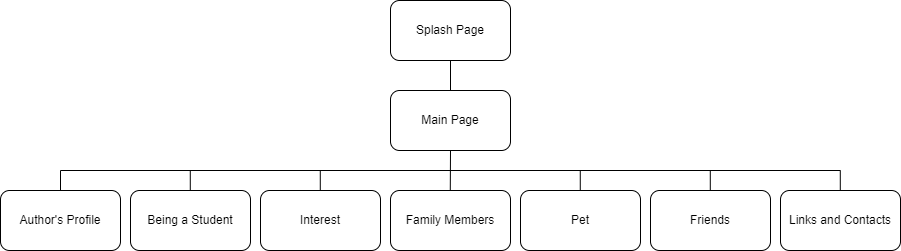

The diagram above was exported from draw.io. Its source (the exported page's mxGraphModel, read from the mxfile embedded in the PNG):
<mxGraphModel dx="1558" dy="468" grid="1" gridSize="10" guides="1" tooltips="1" connect="1" arrows="1" fold="1" page="1" pageScale="1" pageWidth="850" pageHeight="1100" math="0" shadow="0">
  <root>
    <mxCell id="0" />
    <mxCell id="1" parent="0" />
    <mxCell id="MvZ9WRqZv4qPUNM1q0bt-1" value="Splash Page" style="rounded=1;whiteSpace=wrap;html=1;" parent="1" vertex="1">
      <mxGeometry x="340" y="130" width="120" height="60" as="geometry" />
    </mxCell>
    <mxCell id="MvZ9WRqZv4qPUNM1q0bt-2" value="Main Page" style="rounded=1;whiteSpace=wrap;html=1;" parent="1" vertex="1">
      <mxGeometry x="340" y="220" width="120" height="60" as="geometry" />
    </mxCell>
    <mxCell id="MvZ9WRqZv4qPUNM1q0bt-3" value="Author's Profile" style="rounded=1;whiteSpace=wrap;html=1;" parent="1" vertex="1">
      <mxGeometry x="-50" y="320" width="120" height="60" as="geometry" />
    </mxCell>
    <mxCell id="MvZ9WRqZv4qPUNM1q0bt-4" value="Interest" style="rounded=1;whiteSpace=wrap;html=1;" parent="1" vertex="1">
      <mxGeometry x="210" y="320" width="120" height="60" as="geometry" />
    </mxCell>
    <mxCell id="MvZ9WRqZv4qPUNM1q0bt-5" value="Family Members" style="rounded=1;whiteSpace=wrap;html=1;" parent="1" vertex="1">
      <mxGeometry x="340" y="320" width="120" height="60" as="geometry" />
    </mxCell>
    <mxCell id="MvZ9WRqZv4qPUNM1q0bt-6" value="Pet" style="rounded=1;whiteSpace=wrap;html=1;" parent="1" vertex="1">
      <mxGeometry x="470" y="320" width="120" height="60" as="geometry" />
    </mxCell>
    <mxCell id="MvZ9WRqZv4qPUNM1q0bt-9" value="Friends" style="rounded=1;whiteSpace=wrap;html=1;" parent="1" vertex="1">
      <mxGeometry x="600" y="320" width="120" height="60" as="geometry" />
    </mxCell>
    <mxCell id="MvZ9WRqZv4qPUNM1q0bt-11" value="Being a Student" style="rounded=1;whiteSpace=wrap;html=1;" parent="1" vertex="1">
      <mxGeometry x="80" y="320" width="120" height="60" as="geometry" />
    </mxCell>
    <mxCell id="MvZ9WRqZv4qPUNM1q0bt-12" value="Links and Contacts" style="rounded=1;whiteSpace=wrap;html=1;" parent="1" vertex="1">
      <mxGeometry x="730" y="320" width="120" height="60" as="geometry" />
    </mxCell>
    <mxCell id="MvZ9WRqZv4qPUNM1q0bt-13" value="" style="endArrow=none;html=1;rounded=0;entryX=0.5;entryY=0;entryDx=0;entryDy=0;" parent="1" target="MvZ9WRqZv4qPUNM1q0bt-3" edge="1">
      <mxGeometry width="50" height="50" relative="1" as="geometry">
        <mxPoint x="10" y="300" as="sourcePoint" />
        <mxPoint x="60" y="250" as="targetPoint" />
      </mxGeometry>
    </mxCell>
    <mxCell id="MvZ9WRqZv4qPUNM1q0bt-15" value="" style="endArrow=none;html=1;rounded=0;entryX=0.5;entryY=1;entryDx=0;entryDy=0;exitX=0.5;exitY=0;exitDx=0;exitDy=0;" parent="1" source="MvZ9WRqZv4qPUNM1q0bt-2" target="MvZ9WRqZv4qPUNM1q0bt-1" edge="1">
      <mxGeometry width="50" height="50" relative="1" as="geometry">
        <mxPoint x="390" y="230" as="sourcePoint" />
        <mxPoint x="440" y="180" as="targetPoint" />
      </mxGeometry>
    </mxCell>
    <mxCell id="MvZ9WRqZv4qPUNM1q0bt-16" value="" style="endArrow=none;html=1;rounded=0;entryX=0.5;entryY=1;entryDx=0;entryDy=0;exitX=0.498;exitY=-0.054;exitDx=0;exitDy=0;exitPerimeter=0;" parent="1" target="MvZ9WRqZv4qPUNM1q0bt-2" edge="1">
      <mxGeometry width="50" height="50" relative="1" as="geometry">
        <mxPoint x="399.78" y="320" as="sourcePoint" />
        <mxPoint x="399.78" y="293" as="targetPoint" />
      </mxGeometry>
    </mxCell>
    <mxCell id="MvZ9WRqZv4qPUNM1q0bt-17" value="" style="endArrow=none;html=1;rounded=0;" parent="1" edge="1">
      <mxGeometry width="50" height="50" relative="1" as="geometry">
        <mxPoint x="10" y="300" as="sourcePoint" />
        <mxPoint x="790" y="300" as="targetPoint" />
      </mxGeometry>
    </mxCell>
    <mxCell id="MvZ9WRqZv4qPUNM1q0bt-18" value="" style="endArrow=none;html=1;rounded=0;entryX=0.5;entryY=0;entryDx=0;entryDy=0;" parent="1" edge="1">
      <mxGeometry width="50" height="50" relative="1" as="geometry">
        <mxPoint x="139.78" y="300" as="sourcePoint" />
        <mxPoint x="139.78" y="320" as="targetPoint" />
      </mxGeometry>
    </mxCell>
    <mxCell id="MvZ9WRqZv4qPUNM1q0bt-19" value="" style="endArrow=none;html=1;rounded=0;entryX=0.5;entryY=0;entryDx=0;entryDy=0;" parent="1" edge="1">
      <mxGeometry width="50" height="50" relative="1" as="geometry">
        <mxPoint x="269.78" y="300" as="sourcePoint" />
        <mxPoint x="269.78" y="320" as="targetPoint" />
      </mxGeometry>
    </mxCell>
    <mxCell id="MvZ9WRqZv4qPUNM1q0bt-20" value="" style="endArrow=none;html=1;rounded=0;entryX=0.5;entryY=0;entryDx=0;entryDy=0;" parent="1" edge="1">
      <mxGeometry width="50" height="50" relative="1" as="geometry">
        <mxPoint x="529.77" y="300" as="sourcePoint" />
        <mxPoint x="529.77" y="320" as="targetPoint" />
      </mxGeometry>
    </mxCell>
    <mxCell id="MvZ9WRqZv4qPUNM1q0bt-21" value="" style="endArrow=none;html=1;rounded=0;entryX=0.5;entryY=0;entryDx=0;entryDy=0;" parent="1" edge="1">
      <mxGeometry width="50" height="50" relative="1" as="geometry">
        <mxPoint x="659.79" y="300" as="sourcePoint" />
        <mxPoint x="659.79" y="320" as="targetPoint" />
      </mxGeometry>
    </mxCell>
    <mxCell id="MvZ9WRqZv4qPUNM1q0bt-22" value="" style="endArrow=none;html=1;rounded=0;entryX=0.5;entryY=0;entryDx=0;entryDy=0;" parent="1" edge="1">
      <mxGeometry width="50" height="50" relative="1" as="geometry">
        <mxPoint x="789.79" y="300" as="sourcePoint" />
        <mxPoint x="789.79" y="320" as="targetPoint" />
      </mxGeometry>
    </mxCell>
  </root>
</mxGraphModel>